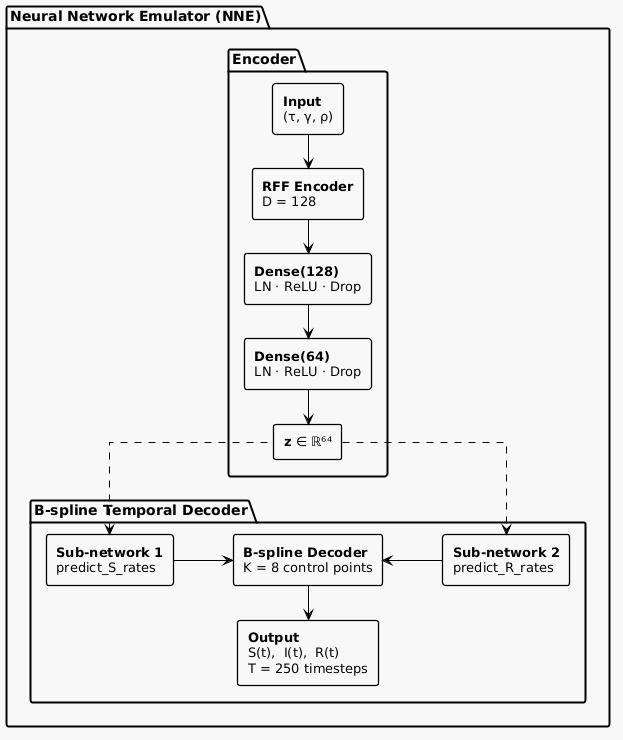

The diagram above was rendered by PlantUML. Its source (embedded in the PNG):
@startuml
skinparam defaultFontName Arial
skinparam defaultFontSize 13
skinparam BackgroundColor white
skinparam shadowing false
skinparam linetype ortho
skinparam componentStyle rectangle
skinparam packageTitleAlignment center   
skinparam component {
  BackgroundColor white
  BorderColor black
  BorderThickness 1.3
  FontSize 13
}
skinparam package {
  BackgroundColor #F8F8F8
  BorderColor black
  BorderThickness 2
  FontStyle bold
  FontSize 14
}
skinparam arrow {
  Color black
  Thickness 1.0
}

left to right direction

package "Neural Network Emulator (NNE)" as NNE {

  ' ── ROW 1 : ENCODER ─────────────────────────────────
  package "Encoder" as ENC {
    component "**Input**\n(τ, γ, ρ)" as Input
    component "**RFF Encoder**\nD = 128" as RFF
    component "**Dense(128)**\nLN · ReLU · Drop" as D128
    component "**Dense(64)**\nLN · ReLU · Drop" as D64
    component "**z** ∈ ℝ⁶⁴" as Z
  }

  ' ── ROW 2 : DECODER ─────────────────────────────────
  package "B-spline Temporal Decoder" as DEC {

    ' Top sub-network (receives z from above)
    component "**Sub-network 1**\npredict_S_rates" as SN1

    ' Middle: B-spline and Output side by side
    component "**B-spline Decoder**\nK = 8 control points" as BSP
    component "**Output**\nS(t),  I(t),  R(t)\nT = 250 timesteps" as OUT

    ' Bottom sub-network (receives z from below)
    component "**Sub-network 2**\npredict_R_rates" as SN2

  }
}

' ══ ROW 1: ENCODER CHAIN ════════════════════════════
Input -left-> RFF
RFF   -left-> D128
D128  -left-> D64
D64   -left-> Z

' ══ Z → SN1 FROM TOP, Z → SN2 FROM BOTTOM ══════════
Z -[dashed]up-> SN1
Z -[dashed]down-> SN2

' ══ SN1 FEEDS DOWN INTO B-SPLINE (from top) ═════════
SN1 -down-> BSP

' ══ SN2 FEEDS UP INTO B-SPLINE (from bottom) ════════
SN2 -up-> BSP

' ══ B-SPLINE → OUTPUT (horizontal) ══════════════════
BSP -left-> OUT
@enduml